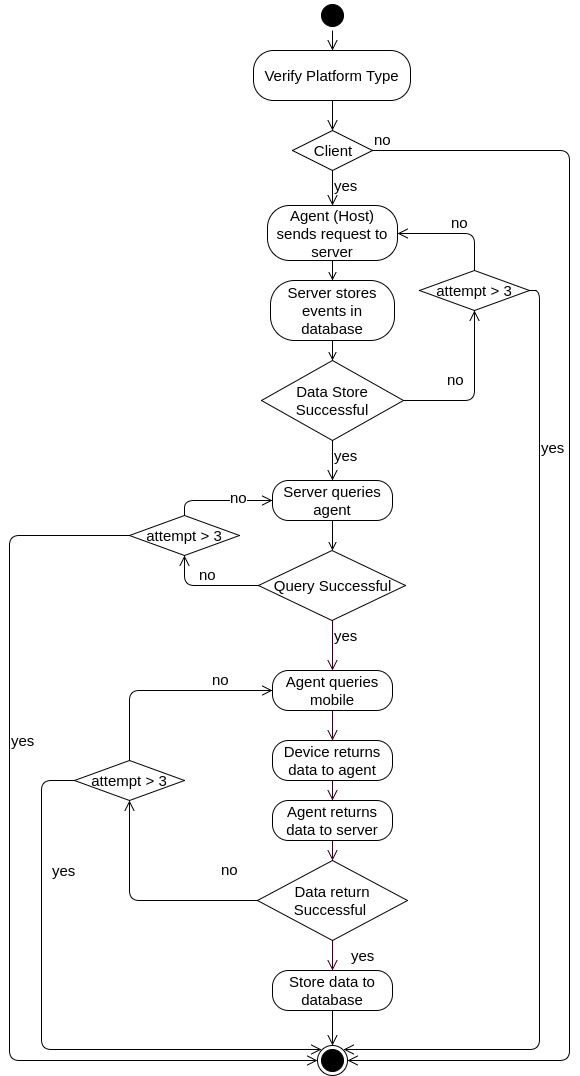

The diagram above was exported from draw.io. Its source (the exported page's mxGraphModel, read from the mxfile embedded in the PNG):
<mxGraphModel dx="896" dy="512" grid="1" gridSize="10" guides="1" tooltips="1" connect="1" arrows="1" fold="1" page="1" pageScale="1" pageWidth="826" pageHeight="1169" background="#ffffff" math="0" shadow="0">
  <root>
    <mxCell id="0" />
    <mxCell id="1" parent="0" />
    <mxCell id="2" value="" style="ellipse;html=1;shape=startState;fillColor=#000000;strokeColor=#000000;fontSize=20;" parent="1" vertex="1">
      <mxGeometry x="398" y="70" width="30" height="30" as="geometry" />
    </mxCell>
    <mxCell id="3" value="" style="edgeStyle=orthogonalEdgeStyle;html=1;verticalAlign=bottom;endArrow=open;endSize=8;strokeColor=#000000;fontSize=20;entryX=0.5;entryY=0;fillColor=#ffffff;" parent="1" source="2" target="4" edge="1">
      <mxGeometry relative="1" as="geometry">
        <mxPoint x="413" y="160" as="targetPoint" />
        <Array as="points" />
      </mxGeometry>
    </mxCell>
    <mxCell id="4" value="Verify Platform Type" style="rounded=1;whiteSpace=wrap;html=1;arcSize=40;fillColor=#ffffff;strokeColor=#000000;fontSize=15;" parent="1" vertex="1">
      <mxGeometry x="334" y="120" width="157" height="50" as="geometry" />
    </mxCell>
    <mxCell id="5" value="" style="edgeStyle=orthogonalEdgeStyle;html=1;verticalAlign=bottom;endArrow=open;endSize=8;strokeColor=#000000;fontSize=20;entryX=0.5;entryY=0;fillColor=#ffffff;" parent="1" source="4" target="71" edge="1">
      <mxGeometry relative="1" as="geometry">
        <mxPoint x="413.3529411764707" y="216.58823529411768" as="targetPoint" />
        <Array as="points" />
      </mxGeometry>
    </mxCell>
    <mxCell id="71" value="Client" style="rhombus;whiteSpace=wrap;html=1;fillColor=#ffffff;strokeColor=#000000;fontSize=15;" parent="1" vertex="1">
      <mxGeometry x="373" y="200" width="80" height="40" as="geometry" />
    </mxCell>
    <mxCell id="72" value="no" style="edgeStyle=orthogonalEdgeStyle;html=1;align=left;verticalAlign=bottom;endArrow=open;endSize=8;strokeColor=#000000;fontSize=15;" parent="1" source="71" target="112" edge="1">
      <mxGeometry x="-1" relative="1" as="geometry">
        <mxPoint x="750" y="240" as="targetPoint" />
        <Array as="points">
          <mxPoint x="650" y="220" />
          <mxPoint x="650" y="1130" />
        </Array>
      </mxGeometry>
    </mxCell>
    <mxCell id="73" value="yes" style="edgeStyle=orthogonalEdgeStyle;html=1;align=left;verticalAlign=top;endArrow=open;endSize=8;strokeColor=#000000;fontSize=15;entryX=0.5;entryY=0;fillColor=#ffffff;" parent="1" source="71" target="74" edge="1">
      <mxGeometry x="-1" relative="1" as="geometry">
        <mxPoint x="413" y="310" as="targetPoint" />
        <Array as="points" />
      </mxGeometry>
    </mxCell>
    <mxCell id="117" style="edgeStyle=orthogonalEdgeStyle;rounded=0;html=1;exitX=0.5;exitY=1;entryX=0.5;entryY=0;endArrow=open;endFill=0;jettySize=auto;orthogonalLoop=1;strokeColor=#000000;fontSize=15;" parent="1" source="74" target="77" edge="1">
      <mxGeometry relative="1" as="geometry" />
    </mxCell>
    <mxCell id="74" value="Agent (Host) sends request to server" style="rounded=1;whiteSpace=wrap;html=1;arcSize=40;fillColor=#ffffff;strokeColor=#000000;fontSize=15;" parent="1" vertex="1">
      <mxGeometry x="348" y="275" width="130" height="55" as="geometry" />
    </mxCell>
    <mxCell id="118" style="edgeStyle=orthogonalEdgeStyle;rounded=0;html=1;exitX=0.5;exitY=1;entryX=0.5;entryY=0;endArrow=open;endFill=0;jettySize=auto;orthogonalLoop=1;strokeColor=#000000;fontSize=15;" parent="1" source="77" target="79" edge="1">
      <mxGeometry relative="1" as="geometry" />
    </mxCell>
    <mxCell id="77" value="Server stores events in database" style="rounded=1;whiteSpace=wrap;html=1;arcSize=40;fillColor=#ffffff;strokeColor=#000000;fontSize=15;" parent="1" vertex="1">
      <mxGeometry x="351" y="350" width="124" height="60" as="geometry" />
    </mxCell>
    <mxCell id="79" value="Data Store Successful" style="rhombus;whiteSpace=wrap;html=1;fillColor=#ffffff;strokeColor=#000000;fontSize=15;" parent="1" vertex="1">
      <mxGeometry x="342" y="430" width="142" height="80" as="geometry" />
    </mxCell>
    <mxCell id="81" value="yes" style="edgeStyle=orthogonalEdgeStyle;html=1;align=left;verticalAlign=top;endArrow=open;endSize=8;strokeColor=#000000;fontSize=15;fillColor=#ffffff;" parent="1" source="79" target="89" edge="1">
      <mxGeometry x="-1" relative="1" as="geometry">
        <mxPoint x="420" y="590" as="targetPoint" />
      </mxGeometry>
    </mxCell>
    <mxCell id="119" style="edgeStyle=orthogonalEdgeStyle;rounded=0;html=1;exitX=0.5;exitY=1;entryX=0.5;entryY=0;endArrow=open;endFill=0;jettySize=auto;orthogonalLoop=1;strokeColor=#000000;fontSize=15;" parent="1" source="89" target="94" edge="1">
      <mxGeometry relative="1" as="geometry" />
    </mxCell>
    <mxCell id="89" value="Server queries agent" style="rounded=1;whiteSpace=wrap;html=1;arcSize=40;fillColor=#ffffff;strokeColor=#000000;fontSize=15;" parent="1" vertex="1">
      <mxGeometry x="352.9999999999998" y="550" width="120" height="40" as="geometry" />
    </mxCell>
    <mxCell id="94" value="Query Successful" style="rhombus;whiteSpace=wrap;html=1;fillColor=#ffffff;strokeColor=#000000;fontSize=15;" parent="1" vertex="1">
      <mxGeometry x="339" y="620" width="147" height="70" as="geometry" />
    </mxCell>
    <mxCell id="95" value="no" style="edgeStyle=orthogonalEdgeStyle;html=1;align=left;verticalAlign=bottom;endArrow=open;endSize=8;strokeColor=#000000;fontSize=15;fillColor=#ffffff;entryX=0.5;entryY=1;" parent="1" source="94" target="126" edge="1">
      <mxGeometry x="0.164" relative="1" as="geometry">
        <mxPoint x="270" y="580" as="targetPoint" />
        <Array as="points">
          <mxPoint x="265" y="655" />
        </Array>
        <mxPoint as="offset" />
      </mxGeometry>
    </mxCell>
    <mxCell id="96" value="yes" style="edgeStyle=orthogonalEdgeStyle;html=1;align=left;verticalAlign=top;endArrow=open;endSize=8;strokeColor=#33001A;fontSize=15;" parent="1" source="94" target="97" edge="1">
      <mxGeometry x="-1" relative="1" as="geometry">
        <mxPoint x="419.9999999999998" y="769.9999999999998" as="targetPoint" />
      </mxGeometry>
    </mxCell>
    <mxCell id="97" value="Agent queries mobile" style="rounded=1;whiteSpace=wrap;html=1;arcSize=40;fillColor=#ffffff;strokeColor=#000000;fontSize=15;" parent="1" vertex="1">
      <mxGeometry x="352.9999999999998" y="739.9999999999998" width="120" height="40" as="geometry" />
    </mxCell>
    <mxCell id="98" value="" style="edgeStyle=orthogonalEdgeStyle;html=1;verticalAlign=bottom;endArrow=open;endSize=8;strokeColor=#33001A;fontSize=15;" parent="1" source="97" target="101" edge="1">
      <mxGeometry relative="1" as="geometry">
        <mxPoint x="419.9999999999998" y="849.9999999999998" as="targetPoint" />
      </mxGeometry>
    </mxCell>
    <mxCell id="101" value="Device returns data to agent" style="rounded=1;whiteSpace=wrap;html=1;arcSize=40;fillColor=#ffffff;strokeColor=#000000;fontSize=15;" parent="1" vertex="1">
      <mxGeometry x="352.9999999999998" y="809.9999999999998" width="120" height="40" as="geometry" />
    </mxCell>
    <mxCell id="102" value="" style="edgeStyle=orthogonalEdgeStyle;html=1;verticalAlign=bottom;endArrow=open;endSize=8;strokeColor=#33001A;fontSize=15;" parent="1" source="101" target="103" edge="1">
      <mxGeometry relative="1" as="geometry">
        <mxPoint x="419.9999999999998" y="929.9999999999998" as="targetPoint" />
      </mxGeometry>
    </mxCell>
    <mxCell id="103" value="Agent returns data to server" style="rounded=1;whiteSpace=wrap;html=1;arcSize=40;fillColor=#ffffff;strokeColor=#000000;fontSize=15;" parent="1" vertex="1">
      <mxGeometry x="352.9999999999998" y="869.9999999999998" width="120" height="40" as="geometry" />
    </mxCell>
    <mxCell id="104" value="" style="edgeStyle=orthogonalEdgeStyle;html=1;verticalAlign=bottom;endArrow=open;endSize=8;strokeColor=#33001A;fontSize=15;" parent="1" source="103" target="105" edge="1">
      <mxGeometry relative="1" as="geometry">
        <mxPoint x="420" y="970" as="targetPoint" />
      </mxGeometry>
    </mxCell>
    <mxCell id="105" value="Data return Successful&amp;nbsp;" style="rhombus;whiteSpace=wrap;html=1;fillColor=#ffffff;strokeColor=#000000;fontSize=15;" parent="1" vertex="1">
      <mxGeometry x="338" y="930" width="150" height="80" as="geometry" />
    </mxCell>
    <mxCell id="106" value="no" style="edgeStyle=orthogonalEdgeStyle;html=1;align=left;verticalAlign=bottom;endArrow=open;endSize=8;strokeColor=#000000;fontSize=15;exitX=0;exitY=0.5;entryX=0.5;entryY=1;" parent="1" source="105" target="132" edge="1">
      <mxGeometry x="0.2982" y="-90" relative="1" as="geometry">
        <mxPoint x="210" y="910" as="targetPoint" />
        <Array as="points">
          <mxPoint x="210" y="970" />
        </Array>
        <mxPoint x="300" y="970" as="sourcePoint" />
        <mxPoint as="offset" />
      </mxGeometry>
    </mxCell>
    <mxCell id="107" value="yes" style="edgeStyle=orthogonalEdgeStyle;html=1;align=left;verticalAlign=top;endArrow=open;endSize=8;strokeColor=#33001A;fontSize=15;" parent="1" source="105" target="108" edge="1">
      <mxGeometry x="-0.0055" y="22" relative="1" as="geometry">
        <mxPoint x="419.9999999999998" y="1049.9999999999998" as="targetPoint" />
        <mxPoint x="-5" y="-15" as="offset" />
      </mxGeometry>
    </mxCell>
    <mxCell id="108" value="Store data to database" style="rounded=1;whiteSpace=wrap;html=1;arcSize=40;fillColor=#ffffff;strokeColor=#000000;fontSize=15;" parent="1" vertex="1">
      <mxGeometry x="352.9999999999998" y="1039.9999999999998" width="120" height="40" as="geometry" />
    </mxCell>
    <mxCell id="109" value="" style="edgeStyle=orthogonalEdgeStyle;html=1;verticalAlign=bottom;endArrow=open;endSize=8;strokeColor=#000000;fontSize=15;" parent="1" source="108" target="112" edge="1">
      <mxGeometry relative="1" as="geometry">
        <mxPoint x="419.9999999999998" y="1129.9999999999998" as="targetPoint" />
      </mxGeometry>
    </mxCell>
    <mxCell id="112" value="" style="ellipse;html=1;shape=endState;fillColor=#000000;strokeColor=#000000;fontSize=15;" parent="1" vertex="1">
      <mxGeometry x="397.9999999999998" y="1114.9999999999998" width="30" height="30" as="geometry" />
    </mxCell>
    <mxCell id="115" value="no" style="edgeStyle=orthogonalEdgeStyle;html=1;align=left;verticalAlign=bottom;endArrow=open;endSize=8;strokeColor=#000000;fontSize=15;entryX=0.5;entryY=1;exitX=1;exitY=0.5;fillColor=#ffffff;" parent="1" source="79" target="123" edge="1">
      <mxGeometry as="geometry">
        <mxPoint x="512.3529411764707" y="363.52941176470586" as="targetPoint" />
        <mxPoint x="483.13529411764716" y="469.41176470588243" as="sourcePoint" />
        <Array as="points">
          <mxPoint x="555" y="470" />
        </Array>
        <mxPoint x="6" y="35" as="offset" />
      </mxGeometry>
    </mxCell>
    <mxCell id="123" value="attempt &amp;gt; 3" style="rhombus;whiteSpace=wrap;html=1;fillColor=#ffffff;strokeColor=#000000;fontSize=15;" parent="1" vertex="1">
      <mxGeometry x="500" y="340" width="110" height="40" as="geometry" />
    </mxCell>
    <mxCell id="124" value="no" style="edgeStyle=orthogonalEdgeStyle;html=1;align=left;verticalAlign=bottom;endArrow=open;endSize=8;strokeColor=#000000;fontSize=15;entryX=1;entryY=0.5;fillColor=#ffffff;" parent="1" source="123" target="74" edge="1">
      <mxGeometry x="0.0877" relative="1" as="geometry">
        <mxPoint x="710" y="380" as="targetPoint" />
        <Array as="points">
          <mxPoint x="555" y="303" />
        </Array>
        <mxPoint as="offset" />
      </mxGeometry>
    </mxCell>
    <mxCell id="125" value="yes" style="edgeStyle=orthogonalEdgeStyle;html=1;align=left;verticalAlign=top;endArrow=open;endSize=8;strokeColor=#000000;fontSize=15;exitX=1;exitY=0.5;entryX=1;entryY=0;fillColor=#ffffff;" parent="1" source="123" target="112" edge="1">
      <mxGeometry x="-0.6842" relative="1" as="geometry">
        <mxPoint x="640" y="720" as="targetPoint" />
        <Array as="points">
          <mxPoint x="620" y="360" />
          <mxPoint x="620" y="1119" />
        </Array>
        <mxPoint as="offset" />
      </mxGeometry>
    </mxCell>
    <mxCell id="126" value="attempt &amp;gt; 3" style="rhombus;whiteSpace=wrap;html=1;fillColor=#ffffff;strokeColor=#000000;fontSize=15;" parent="1" vertex="1">
      <mxGeometry x="210" y="585" width="110" height="40" as="geometry" />
    </mxCell>
    <mxCell id="129" value="no" style="edgeStyle=orthogonalEdgeStyle;html=1;align=left;verticalAlign=bottom;endArrow=open;endSize=8;strokeColor=#000000;fontSize=15;fillColor=#ffffff;entryX=0;entryY=0.5;exitX=0.5;exitY=0;" parent="1" source="126" target="89" edge="1">
      <mxGeometry x="275" y="635" as="geometry">
        <mxPoint x="275" y="635" as="targetPoint" />
        <Array as="points">
          <mxPoint x="265" y="570" />
        </Array>
        <mxPoint as="offset" />
        <mxPoint x="260" y="550" as="sourcePoint" />
      </mxGeometry>
    </mxCell>
    <mxCell id="130" style="edgeStyle=none;rounded=0;html=1;exitX=0;exitY=0.5;entryX=0;entryY=0.5;endArrow=open;endFill=0;jettySize=auto;orthogonalLoop=1;strokeColor=#000000;fontSize=15;" parent="1" source="126" target="126" edge="1">
      <mxGeometry relative="1" as="geometry" />
    </mxCell>
    <mxCell id="131" value="yes" style="edgeStyle=orthogonalEdgeStyle;html=1;align=left;verticalAlign=bottom;endArrow=open;endSize=8;strokeColor=#000000;fontSize=15;fillColor=#ffffff;exitX=0;exitY=0.5;entryX=0;entryY=0.5;" parent="1" source="126" target="112" edge="1">
      <mxGeometry as="geometry">
        <mxPoint x="210" y="810" as="targetPoint" />
        <Array as="points">
          <mxPoint x="90" y="605" />
          <mxPoint x="90" y="1130" />
        </Array>
        <mxPoint x="-214" y="-47" as="offset" />
        <mxPoint x="224" y="655" as="sourcePoint" />
      </mxGeometry>
    </mxCell>
    <mxCell id="132" value="attempt &amp;gt; 3" style="rhombus;whiteSpace=wrap;html=1;fillColor=#ffffff;strokeColor=#000000;fontSize=15;" parent="1" vertex="1">
      <mxGeometry x="155" y="830" width="110" height="40" as="geometry" />
    </mxCell>
    <mxCell id="133" value="no" style="edgeStyle=orthogonalEdgeStyle;html=1;align=left;verticalAlign=bottom;endArrow=open;endSize=8;strokeColor=#000000;fontSize=15;exitX=0.5;exitY=0;entryX=0;entryY=0.5;" parent="1" source="132" target="97" edge="1">
      <mxGeometry as="geometry">
        <mxPoint x="220" y="880" as="targetPoint" />
        <Array as="points">
          <mxPoint x="210" y="760" />
        </Array>
        <mxPoint x="348" y="980" as="sourcePoint" />
        <mxPoint x="9" y="-35" as="offset" />
      </mxGeometry>
    </mxCell>
    <mxCell id="134" value="yes" style="edgeStyle=orthogonalEdgeStyle;html=1;align=left;verticalAlign=bottom;endArrow=open;endSize=8;strokeColor=#000000;fontSize=15;exitX=0;exitY=0.5;entryX=0;entryY=0;" parent="1" source="132" target="112" edge="1">
      <mxGeometry as="geometry">
        <mxPoint x="265" y="930" as="targetPoint" />
        <Array as="points">
          <mxPoint x="122" y="850" />
          <mxPoint x="122" y="1119" />
        </Array>
        <mxPoint x="122" y="1000" as="sourcePoint" />
        <mxPoint x="-148" y="-34" as="offset" />
      </mxGeometry>
    </mxCell>
  </root>
</mxGraphModel>